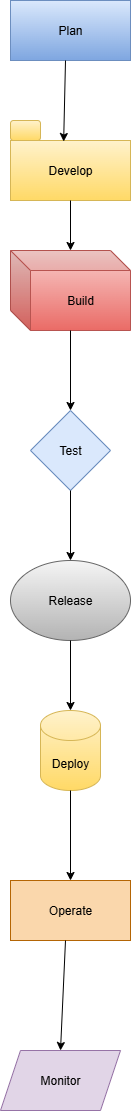

The diagram above was exported from draw.io. Its source (the exported page's mxGraphModel, read from the mxfile embedded in the PNG):
<mxGraphModel dx="2316" dy="1249" grid="1" gridSize="10" guides="1" tooltips="1" connect="1" arrows="1" fold="1" page="1" pageScale="1" pageWidth="850" pageHeight="1100" math="0" shadow="0">
  <root>
    <mxCell id="0" />
    <mxCell id="1" parent="0" />
    <mxCell id="KPkotPzjQJwUeyMnEWIs-1" value="Plan" style="rounded=0;whiteSpace=wrap;html=1;fillColor=#dae8fc;gradientColor=#7ea6e0;strokeColor=#6c8ebf;" vertex="1" parent="1">
      <mxGeometry x="320" y="220" width="120" height="60" as="geometry" />
    </mxCell>
    <mxCell id="KPkotPzjQJwUeyMnEWIs-2" value="Develop" style="rounded=0;whiteSpace=wrap;html=1;fillColor=#fff2cc;gradientColor=#ffd966;strokeColor=#d6b656;" vertex="1" parent="1">
      <mxGeometry x="320" y="360" width="120" height="60" as="geometry" />
    </mxCell>
    <mxCell id="KPkotPzjQJwUeyMnEWIs-3" value="" style="rounded=1;whiteSpace=wrap;html=1;fillColor=#fff2cc;gradientColor=#ffd966;strokeColor=#d6b656;" vertex="1" parent="1">
      <mxGeometry x="320" y="340" width="30" height="20" as="geometry" />
    </mxCell>
    <mxCell id="KPkotPzjQJwUeyMnEWIs-4" value="" style="endArrow=classic;html=1;rounded=0;entryX=0.443;entryY=0.017;entryDx=0;entryDy=0;entryPerimeter=0;" edge="1" parent="1" target="KPkotPzjQJwUeyMnEWIs-2">
      <mxGeometry width="50" height="50" relative="1" as="geometry">
        <mxPoint x="375" y="280" as="sourcePoint" />
        <mxPoint x="420" y="320" as="targetPoint" />
      </mxGeometry>
    </mxCell>
    <mxCell id="KPkotPzjQJwUeyMnEWIs-6" value="Build" style="shape=cube;whiteSpace=wrap;html=1;boundedLbl=1;backgroundOutline=1;darkOpacity=0.05;darkOpacity2=0.1;fillColor=#f8cecc;gradientColor=#ea6b66;strokeColor=#b85450;" vertex="1" parent="1">
      <mxGeometry x="320" y="470" width="120" height="80" as="geometry" />
    </mxCell>
    <mxCell id="KPkotPzjQJwUeyMnEWIs-7" value="" style="endArrow=classic;html=1;rounded=0;entryX=0.5;entryY=0;entryDx=0;entryDy=0;entryPerimeter=0;exitX=0.5;exitY=1;exitDx=0;exitDy=0;" edge="1" parent="1" source="KPkotPzjQJwUeyMnEWIs-2" target="KPkotPzjQJwUeyMnEWIs-6">
      <mxGeometry width="50" height="50" relative="1" as="geometry">
        <mxPoint x="375" y="420" as="sourcePoint" />
        <mxPoint x="425" y="370" as="targetPoint" />
      </mxGeometry>
    </mxCell>
    <mxCell id="KPkotPzjQJwUeyMnEWIs-8" value="Test" style="rhombus;whiteSpace=wrap;html=1;fillColor=#dae8fc;strokeColor=#6c8ebf;" vertex="1" parent="1">
      <mxGeometry x="340" y="630" width="80" height="80" as="geometry" />
    </mxCell>
    <mxCell id="KPkotPzjQJwUeyMnEWIs-9" value="" style="endArrow=classic;html=1;rounded=0;exitX=0.5;exitY=1;exitDx=0;exitDy=0;exitPerimeter=0;" edge="1" parent="1" source="KPkotPzjQJwUeyMnEWIs-6" target="KPkotPzjQJwUeyMnEWIs-8">
      <mxGeometry width="50" height="50" relative="1" as="geometry">
        <mxPoint x="400" y="560" as="sourcePoint" />
        <mxPoint x="450" y="510" as="targetPoint" />
      </mxGeometry>
    </mxCell>
    <mxCell id="KPkotPzjQJwUeyMnEWIs-10" value="Release" style="ellipse;whiteSpace=wrap;html=1;fillColor=#f5f5f5;strokeColor=#666666;gradientColor=#b3b3b3;" vertex="1" parent="1">
      <mxGeometry x="320" y="780" width="120" height="80" as="geometry" />
    </mxCell>
    <mxCell id="KPkotPzjQJwUeyMnEWIs-11" value="" style="endArrow=classic;html=1;rounded=0;entryX=0.5;entryY=0;entryDx=0;entryDy=0;" edge="1" parent="1" target="KPkotPzjQJwUeyMnEWIs-10">
      <mxGeometry width="50" height="50" relative="1" as="geometry">
        <mxPoint x="380" y="710" as="sourcePoint" />
        <mxPoint x="430" y="660" as="targetPoint" />
      </mxGeometry>
    </mxCell>
    <mxCell id="KPkotPzjQJwUeyMnEWIs-12" value="Deploy" style="shape=cylinder3;whiteSpace=wrap;html=1;boundedLbl=1;backgroundOutline=1;size=15;fillColor=#fff2cc;gradientColor=#ffd966;strokeColor=#d6b656;" vertex="1" parent="1">
      <mxGeometry x="350" y="930" width="60" height="80" as="geometry" />
    </mxCell>
    <mxCell id="KPkotPzjQJwUeyMnEWIs-13" value="" style="endArrow=classic;html=1;rounded=0;" edge="1" parent="1" target="KPkotPzjQJwUeyMnEWIs-12">
      <mxGeometry width="50" height="50" relative="1" as="geometry">
        <mxPoint x="380" y="860" as="sourcePoint" />
        <mxPoint x="430" y="810" as="targetPoint" />
      </mxGeometry>
    </mxCell>
    <mxCell id="KPkotPzjQJwUeyMnEWIs-14" value="Monitor" style="shape=parallelogram;perimeter=parallelogramPerimeter;whiteSpace=wrap;html=1;fixedSize=1;fillColor=#e1d5e7;strokeColor=#9673a6;" vertex="1" parent="1">
      <mxGeometry x="310" y="1270" width="120" height="60" as="geometry" />
    </mxCell>
    <mxCell id="KPkotPzjQJwUeyMnEWIs-15" value="Operate" style="rounded=0;whiteSpace=wrap;html=1;fillColor=#fad7ac;strokeColor=#b46504;" vertex="1" parent="1">
      <mxGeometry x="320" y="1100" width="120" height="60" as="geometry" />
    </mxCell>
    <mxCell id="KPkotPzjQJwUeyMnEWIs-16" value="" style="endArrow=classic;html=1;rounded=0;entryX=0.5;entryY=0;entryDx=0;entryDy=0;exitX=0.5;exitY=1;exitDx=0;exitDy=0;exitPerimeter=0;" edge="1" parent="1" source="KPkotPzjQJwUeyMnEWIs-12" target="KPkotPzjQJwUeyMnEWIs-15">
      <mxGeometry width="50" height="50" relative="1" as="geometry">
        <mxPoint x="375" y="1010" as="sourcePoint" />
        <mxPoint x="425" y="960" as="targetPoint" />
      </mxGeometry>
    </mxCell>
    <mxCell id="KPkotPzjQJwUeyMnEWIs-17" value="" style="endArrow=classic;html=1;rounded=0;entryX=0.5;entryY=0;entryDx=0;entryDy=0;" edge="1" parent="1" target="KPkotPzjQJwUeyMnEWIs-14">
      <mxGeometry width="50" height="50" relative="1" as="geometry">
        <mxPoint x="375" y="1160" as="sourcePoint" />
        <mxPoint x="370" y="1260" as="targetPoint" />
      </mxGeometry>
    </mxCell>
  </root>
</mxGraphModel>